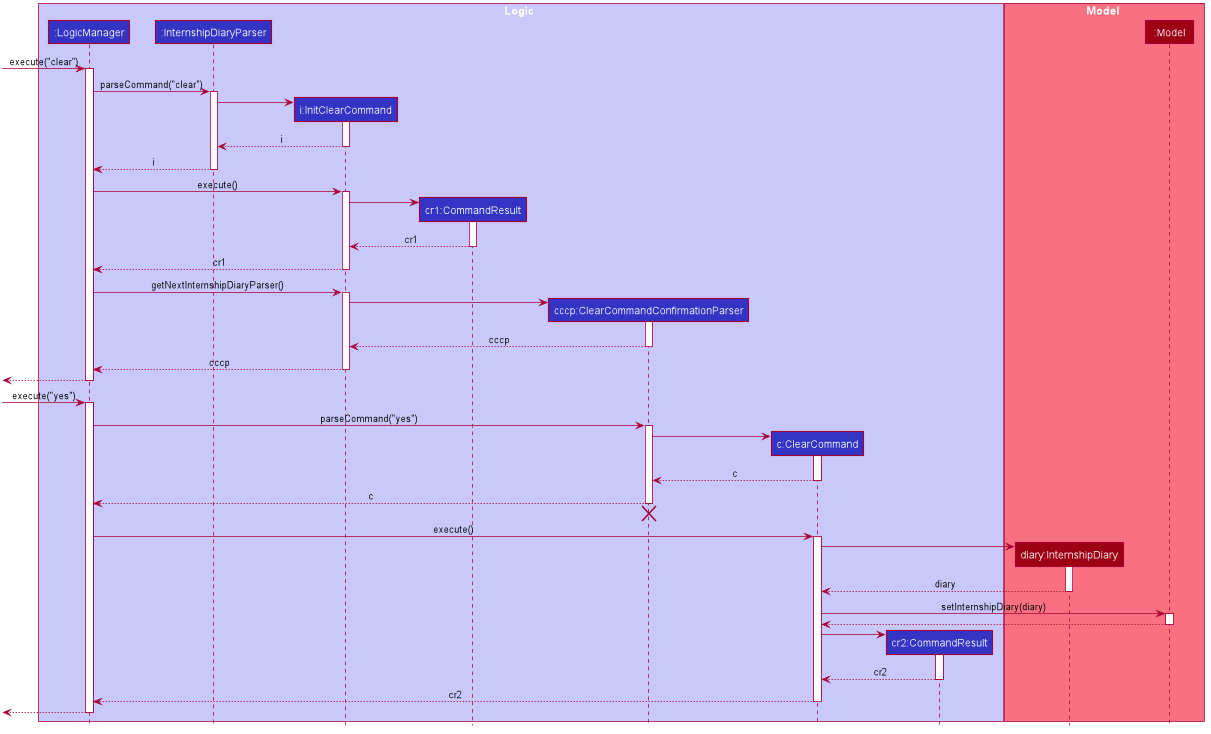

The diagram above was rendered by PlantUML. Its source (embedded in the PNG):
@startuml








skinparam BackgroundColor #FFFFFFF

skinparam Shadowing false

skinparam Class {
    FontColor #FFFFFF
    BorderThickness 1
    BorderColor #FFFFFF
    StereotypeFontColor #FFFFFF
    FontName Arial
}

skinparam Actor {
    BorderColor #000000
    Color #000000
    FontName Arial
}

skinparam Sequence {
    MessageAlign center
    BoxFontSize 15
    BoxPadding 0
    BoxFontColor #FFFFFF
    FontName Arial
}

skinparam Participant {
    FontColor #FFFFFFF
    Padding 20
}

skinparam MinClassWidth 50
skinparam ParticipantPadding 10
skinparam Shadowing false
skinparam DefaultTextAlignment center
skinparam packageStyle Rectangle

hide footbox
hide members
hide circle

box Logic #C8C8FA
participant ":LogicManager" as LogicManager #3333C4
participant ":InternshipDiaryParser" as InternshipDiaryParser #3333C4
participant "i:InitClearCommand" as InitClearCommand #3333C4
participant "cr1:CommandResult" as CommandResult1 #3333C4
participant "cccp:ClearCommandConfirmationParser" as ClearCommandConfirmationParser #3333C4
participant "c:ClearCommand" as ClearCommand #3333C4
participant "cr2:CommandResult" as CommandResult2 #3333C4
end box

box Model #F97181
participant "diary:InternshipDiary" as InternshipDiary #9D0012
participant ":Model" as Model #9D0012
end box

[-> LogicManager : execute("clear")
activate LogicManager

LogicManager -> InternshipDiaryParser : parseCommand("clear")
activate InternshipDiaryParser

create InitClearCommand
InternshipDiaryParser -> InitClearCommand
activate InitClearCommand

InitClearCommand --> InternshipDiaryParser : i
deactivate InitClearCommand

InternshipDiaryParser --> LogicManager : i
deactivate InternshipDiaryParser



LogicManager -> InitClearCommand : execute()
activate InitClearCommand

create CommandResult1
InitClearCommand -> CommandResult1
activate CommandResult1

CommandResult1 --> InitClearCommand : cr1
deactivate CommandResult1

InitClearCommand --> LogicManager : cr1
deactivate InitClearCommand



LogicManager -> InitClearCommand : getNextInternshipDiaryParser()
activate InitClearCommand

create ClearCommandConfirmationParser
InitClearCommand -> ClearCommandConfirmationParser
activate ClearCommandConfirmationParser

ClearCommandConfirmationParser --> InitClearCommand : cccp
deactivate ClearCommandConfirmationParser

InitClearCommand --> LogicManager : cccp
deactivate InitClearCommand

[<--LogicManager
deactivate LogicManager





[-> LogicManager : execute("yes")
activate LogicManager

LogicManager -> ClearCommandConfirmationParser : parseCommand("yes")
activate ClearCommandConfirmationParser

create ClearCommand
ClearCommandConfirmationParser -> ClearCommand
activate ClearCommand

ClearCommand --> ClearCommandConfirmationParser : c
deactivate ClearCommand

ClearCommandConfirmationParser --> LogicManager : c
deactivate ClearCommandConfirmationParser

ClearCommandConfirmationParser -[hidden]-> InternshipDiaryParser
destroy ClearCommandConfirmationParser



LogicManager -> ClearCommand : execute()
activate ClearCommand

create InternshipDiary
ClearCommand -> InternshipDiary
activate InternshipDiary

InternshipDiary --> ClearCommand : diary
deactivate InternshipDiary

ClearCommand -> Model : setInternshipDiary(diary)
activate Model

Model --> ClearCommand
deactivate Model

create CommandResult2
ClearCommand -> CommandResult2
activate CommandResult2

CommandResult2 --> ClearCommand : cr2
deactivate CommandResult2

ClearCommand --> LogicManager : cr2
deactivate ClearCommand

[<--LogicManager
deactivate LogicManager
@enduml